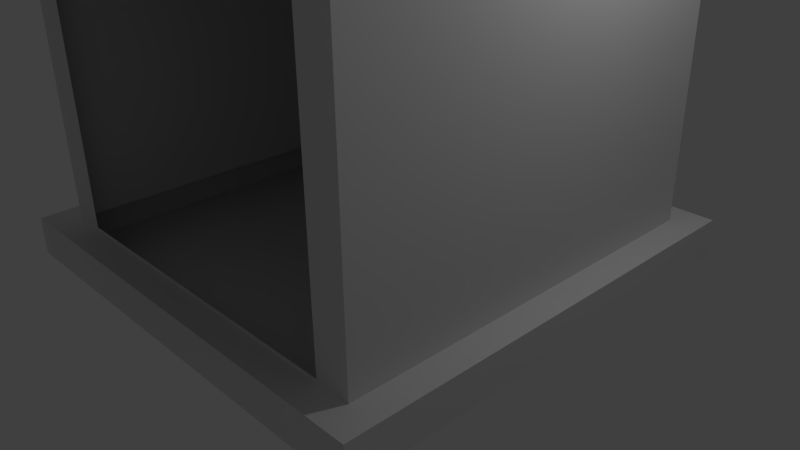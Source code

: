 # Source: 5.blend  (saved by Blender 2.71.0; exported with 4.5.12 LTS)
import bpy
from mathutils import Matrix  # noqa: F401  (used for matrix-valued properties, if any)

bpy.ops.wm.read_factory_settings(use_empty=True)
scene = bpy.context.scene
scene.name = 'Scene'

# ---- collections
col_collection_1 = bpy.data.collections.new('Collection 1'); scene.collection.children.link(col_collection_1)

# ---- world
world_world = bpy.data.worlds.new('World'); scene.world = world_world
world_world.color = (0.05088, 0.05088, 0.05088)
world_world.use_sun_shadow = False
world_world.sun_shadow_jitter_overblur = 0.0
world_world.cycles.sampling_method = 'MANUAL'
world_world.cycles.sample_map_resolution = 256

# ---- cameras
cam_camera = bpy.data.cameras.new('Camera')
cam_camera.clip_end = 100.0
cam_camera.lens = 35.0
cam_camera.sensor_width = 32.0
cam_camera.sensor_height = 18.0
cam_camera.ortho_scale = 7.314
cam_camera.dof.focus_distance = 0.0
cam_camera.dof.aperture_fstop = 128.0

# ---- lights
light_lamp = bpy.data.lights.new('Lamp', 'POINT')
light_lamp.transmission_factor = 0.0
light_lamp.cutoff_distance = 30.0
light_lamp.energy = 100.0
light_lamp.shadow_buffer_clip_start = 1.001
light_lamp.shadow_soft_size = 0.1
light_lamp.shadow_maximum_resolution = 0.006
light_lamp.use_absolute_resolution = True
light_lamp.cycles.use_multiple_importance_sampling = False

# ---- meshes
me_plane_001 = bpy.data.meshes.new('Plane.001')
me_plane_001.from_pydata([(0.0, -1.932, 0.177), (0.0, -1.932, 1.566), (-0.7234, -1.932, 0.177), (-0.7234, -1.932, 1.43), (-0.5918, -1.932, 1.511), (-0.5918, -1.932, 0.177), (0.0, -1.994, 0.177), (0.0, -1.994, 1.566), (-0.7234, -1.994, 0.177), (-0.7234, -1.994, 1.43), (-0.5918, -1.994, 1.511), (-0.5918, -1.994, 0.177)], [], [(6, 7, 10, 11), (11, 10, 9, 8), (5, 2, 3, 4), (0, 5, 4, 1), (4, 10, 7, 1), (3, 9, 10, 4), (2, 8, 9, 3)])
me_plane_001.use_remesh_preserve_volume = False
me_plane_001.use_remesh_preserve_attributes = False
me_plane_001.use_mirror_vertex_groups = False
me_plane_001.update()
me_plane = bpy.data.meshes.new('Plane')
me_plane.from_pydata([(1.0, -1.0, 0.0), (1.0, 1.0, 0.0), (1.0, -1.0, 0.1667), (1.0, 1.0, 0.1667), (0.8743, -0.8743, 0.1667), (0.8743, 0.8743, 0.1667), (0.8743, -0.8743, 2.833), (0.8743, 0.8743, 2.833), (0.9685, -1.063, 2.984), (0.9685, 1.063, 2.984), (0.9685, -1.063, 3.151), (0.9685, 1.063, 3.151), (0.8749, -0.862, 3.151), (0.8749, 0.862, 3.151), (0.8749, -0.862, 2.956), (0.8749, 0.862, 2.956), (0.8743, 0.8743, 2.647), (0.8743, 0.8743, 1.758), (0.8743, -0.8743, 2.647), (0.8743, -0.8743, 1.758), (0.7724, -0.8743, 1.86), (0.7724, -0.8743, 2.545), (0.1019, -0.8743, 2.545), (0.1019, -0.8743, 1.86), (0.1821, -0.8709, 2.325), (0.4533, -0.8709, 2.465), (0.421, -0.8709, 2.465), (0.4372, -0.8871, 2.481), (0.1019, -0.852, 2.545), (0.1019, -0.852, 1.86), (0.7724, -0.852, 1.86), (0.7724, -0.852, 2.545), (0.7083, -0.8852, 1.924), (0.7083, -0.8852, 2.481), (0.166, -0.8852, 2.481), (0.166, -0.8852, 1.924), (0.1019, -0.8852, 2.545), (0.1019, -0.8852, 1.86), (0.7724, -0.8852, 1.86), (0.7724, -0.8852, 2.545), (0.4372, -0.8871, 1.924), (0.421, -0.8709, 1.94), (0.4372, -0.852, 1.86), (0.4372, -0.852, 2.545), (0.4372, -0.8852, 1.924), (0.4372, -0.8852, 2.481), (0.4372, -0.8852, 1.86), (0.4372, -0.8852, 2.545), (0.4533, -0.8709, 1.94), (0.166, -0.8871, 1.924), (0.1821, -0.8709, 1.94), (0.1821, -0.8709, 2.465), (0.166, -0.8871, 2.481), (0.6922, -0.8709, 2.465), (0.1019, -0.852, 2.374), (0.1019, -0.852, 2.202), (0.1019, -0.852, 2.031), (0.7724, -0.852, 2.031), (0.7724, -0.852, 2.202), (0.7724, -0.852, 2.374), (0.166, -0.8852, 2.342), (0.166, -0.8852, 2.202), (0.166, -0.8852, 2.063), (0.7083, -0.8852, 2.063), (0.7083, -0.8852, 2.202), (0.7083, -0.8852, 2.342), (0.1019, -0.8852, 2.374), (0.1019, -0.8852, 2.202), (0.1019, -0.8852, 2.031), (0.7724, -0.8852, 2.031), (0.7724, -0.8852, 2.202), (0.7724, -0.8852, 2.374), (0.7083, -0.8871, 2.481), (0.6922, -0.8709, 1.94), (0.7083, -0.8871, 1.924), (0.7083, -0.8681, 1.924), (0.6922, -0.852, 1.94), (0.7083, -0.8681, 2.481), (0.6922, -0.852, 2.465), (0.166, -0.8681, 2.481), (0.1821, -0.852, 2.465), (0.1821, -0.852, 1.94), (0.166, -0.8681, 1.924), (0.4533, -0.852, 1.94), (0.421, -0.852, 1.94), (0.4372, -0.8681, 1.924), (0.4372, -0.8681, 2.481), (0.421, -0.852, 2.465), (0.4533, -0.852, 2.465), (0.1821, -0.852, 2.325), (0.1821, -0.852, 2.358), (0.166, -0.8681, 2.342), (0.1821, -0.852, 2.186), (0.1821, -0.852, 2.218), (0.166, -0.8681, 2.202), (0.166, -0.8681, 2.063), (0.1821, -0.852, 2.047), (0.1821, -0.852, 2.079), (0.6922, -0.852, 2.047), (0.7083, -0.8681, 2.063), (0.6922, -0.852, 2.079), (0.6922, -0.852, 2.186), (0.7083, -0.8681, 2.202), (0.6922, -0.852, 2.218), (0.7083, -0.8681, 2.342), (0.6922, -0.852, 2.358), (0.6922, -0.852, 2.325), (0.421, -0.852, 2.079), (0.421, -0.852, 2.047), (0.4533, -0.852, 2.047), (0.4533, -0.852, 2.079), (0.421, -0.852, 2.218), (0.421, -0.852, 2.186), (0.4533, -0.852, 2.186), (0.4533, -0.852, 2.218), (0.4533, -0.852, 2.358), (0.421, -0.852, 2.358), (0.421, -0.852, 2.325), (0.4533, -0.852, 2.325), (0.1821, -0.8709, 2.358), (0.166, -0.8871, 2.342), (0.1821, -0.8709, 2.186), (0.1821, -0.8709, 2.218), (0.166, -0.8871, 2.202), (0.166, -0.8871, 2.063), (0.1821, -0.8709, 2.047), (0.1821, -0.8709, 2.079), (0.6922, -0.8709, 2.047), (0.7083, -0.8871, 2.063), (0.6922, -0.8709, 2.079), (0.6922, -0.8709, 2.186), (0.7083, -0.8871, 2.202), (0.6922, -0.8709, 2.218), (0.7083, -0.8871, 2.342), (0.6922, -0.8709, 2.358), (0.6922, -0.8709, 2.325), (0.421, -0.8709, 2.079), (0.421, -0.8709, 2.047), (0.4533, -0.8709, 2.047), (0.4533, -0.8709, 2.079), (0.421, -0.8709, 2.218), (0.421, -0.8709, 2.186), (0.4533, -0.8709, 2.186), (0.4533, -0.8709, 2.218), (0.4533, -0.8709, 2.358), (0.421, -0.8709, 2.358), (0.421, -0.8709, 2.325), (0.4533, -0.8709, 2.325), (0.7083, -0.9064, 1.924), (0.166, -0.9064, 1.924), (0.1019, -0.9064, 1.86), (0.7724, -0.9064, 1.86), (0.4372, -0.9064, 1.924), (0.4372, -0.9064, 1.86), (0.8743, 0.8743, 1.511), (0.8743, -0.8743, 1.511), (0.8898, -1.0, 0.0), (0.8898, -1.0, 0.1667), (0.7767, -0.8743, 0.1667), (0.7767, -0.8743, 2.833), (0.8898, 1.0, 0.0), (0.8898, 1.0, 0.1667), (0.7767, 0.8743, 0.1667), (0.7767, 0.8743, 2.833), (0.8614, -1.063, 2.984), (0.8614, 1.063, 2.984), (0.8614, -1.063, 3.151), (0.8614, 1.063, 3.151), (0.7772, -0.862, 3.151), (0.7772, 0.862, 3.151), (0.7772, -0.862, 2.956), (0.7772, 0.862, 2.956), (0.7767, -0.8743, 1.758), (0.7767, -0.8743, 2.647), (0.7767, 0.8743, 1.758), (0.7767, 0.8743, 2.647), (0.6951, -0.8743, 1.86), (0.6951, -0.8743, 2.545), (0.7767, -0.8743, 1.511), (0.7767, 0.8743, 1.511), (0.618, -0.8743, 1.758), (0.618, -0.8743, 2.647), (0.5739, -0.8743, 1.86), (0.5739, -0.8743, 2.545), (0.618, -0.8743, 1.597), (0.708, -1.0, 0.0), (0.708, -1.0, 0.1667), (0.618, -0.8743, 0.1667), (0.618, -0.8743, 2.833), (0.708, 1.0, 0.0), (0.708, 1.0, 0.1667), (0.618, 0.8743, 0.1667), (0.618, 0.8743, 2.833), (0.6854, -1.063, 2.984), (0.6854, 1.063, 2.984), (0.6854, -1.063, 3.151), (0.6854, 1.063, 3.151), (0.6184, -0.862, 3.151), (0.6184, 0.862, 3.151), (0.6184, -0.862, 2.956), (0.6184, 0.862, 2.956), (0.618, 0.8743, 1.758), (0.618, 0.8743, 2.647), (0.618, 0.8743, 1.511), (0.7234, -0.8743, 0.177), (0.7234, -0.8743, 1.43), (0.5918, -0.8743, 1.511), (0.5918, -0.8743, 0.177), (0.7234, -1.932, 0.177), (0.7234, -1.932, 1.43), (0.5918, -1.932, 1.511), (0.5918, -1.932, 0.177), (0.7234, -1.994, 0.177), (0.7234, -1.994, 1.43), (0.5918, -1.994, 1.511), (0.5918, -1.994, 0.177), (-1.0, -1.0, 0.0), (-1.0, 1.0, 0.0), (-1.0, -1.0, 0.1667), (-1.0, 1.0, 0.1667), (-0.8743, -0.8743, 0.1667), (-0.8743, 0.8743, 0.1667), (-0.8743, -0.8743, 2.833), (-0.8743, 0.8743, 2.833), (0.0, -1.0, 0.0), (0.0, 1.0, 0.0), (0.0, -1.0, 0.1667), (0.0, 1.0, 0.1667), (0.0, -0.8743, 0.1667), (0.0, 0.8743, 0.1667), (0.0, -0.8743, 2.833), (0.0, 0.8743, 2.833), (-0.9685, -1.063, 2.984), (-0.9685, 1.063, 2.984), (0.0, -1.063, 2.984), (0.0, 1.063, 2.984), (-0.9685, -1.063, 3.151), (-0.9685, 1.063, 3.151), (0.0, -1.063, 3.151), (0.0, 1.063, 3.151), (-0.8749, -0.862, 3.151), (-0.8749, 0.862, 3.151), (0.0, -0.862, 3.151), (0.0, 0.862, 3.151), (-0.8749, -0.862, 2.956), (-0.8749, 0.862, 2.956), (0.0, -0.862, 2.956), (0.0, 0.862, 2.956), (-0.8743, 0.8743, 2.647), (-0.8743, 0.8743, 1.758), (-0.8743, -0.8743, 2.647), (-0.8743, -0.8743, 1.758), (0.0, 0.8743, 1.758), (0.0, 0.8743, 2.647), (0.0, -0.8743, 1.758), (0.0, -0.8743, 2.647), (-0.7724, -0.8743, 1.86), (-0.7724, -0.8743, 2.545), (-0.1019, -0.8743, 2.545), (-0.1019, -0.8743, 1.86), (-0.1821, -0.8709, 2.325), (-0.4533, -0.8709, 2.465), (-0.421, -0.8709, 2.465), (-0.4372, -0.8871, 2.481), (-0.1019, -0.852, 2.545), (-0.1019, -0.852, 1.86), (-0.7724, -0.852, 1.86), (-0.7724, -0.852, 2.545), (-0.7083, -0.8852, 1.924), (-0.7083, -0.8852, 2.481), (-0.166, -0.8852, 2.481), (-0.166, -0.8852, 1.924), (-0.1019, -0.8852, 2.545), (-0.1019, -0.8852, 1.86), (-0.7724, -0.8852, 1.86), (-0.7724, -0.8852, 2.545), (-0.4372, -0.8871, 1.924), (-0.421, -0.8709, 1.94), (-0.4372, -0.852, 1.86), (-0.4372, -0.852, 2.545), (-0.4372, -0.8852, 1.924), (-0.4372, -0.8852, 2.481), (-0.4372, -0.8852, 1.86), (-0.4372, -0.8852, 2.545), (-0.4533, -0.8709, 1.94), (-0.166, -0.8871, 1.924), (-0.1821, -0.8709, 1.94), (-0.1821, -0.8709, 2.465), (-0.166, -0.8871, 2.481), (-0.6922, -0.8709, 2.465), (-0.1019, -0.852, 2.374), (-0.1019, -0.852, 2.202), (-0.1019, -0.852, 2.031), (-0.7724, -0.852, 2.031), (-0.7724, -0.852, 2.202), (-0.7724, -0.852, 2.374), (-0.166, -0.8852, 2.342), (-0.166, -0.8852, 2.202), (-0.166, -0.8852, 2.063), (-0.7083, -0.8852, 2.063), (-0.7083, -0.8852, 2.202), (-0.7083, -0.8852, 2.342), (-0.1019, -0.8852, 2.374), (-0.1019, -0.8852, 2.202), (-0.1019, -0.8852, 2.031), (-0.7724, -0.8852, 2.031), (-0.7724, -0.8852, 2.202), (-0.7724, -0.8852, 2.374), (-0.7083, -0.8871, 2.481), (-0.6922, -0.8709, 1.94), (-0.7083, -0.8871, 1.924), (-0.7083, -0.8681, 1.924), (-0.6922, -0.852, 1.94), (-0.7083, -0.8681, 2.481), (-0.6922, -0.852, 2.465), (-0.166, -0.8681, 2.481), (-0.1821, -0.852, 2.465), (-0.1821, -0.852, 1.94), (-0.166, -0.8681, 1.924), (-0.4533, -0.852, 1.94), (-0.421, -0.852, 1.94), (-0.4372, -0.8681, 1.924), (-0.4372, -0.8681, 2.481), (-0.421, -0.852, 2.465), (-0.4533, -0.852, 2.465), (-0.1821, -0.852, 2.325), (-0.1821, -0.852, 2.358), (-0.166, -0.8681, 2.342), (-0.1821, -0.852, 2.186), (-0.1821, -0.852, 2.218), (-0.166, -0.8681, 2.202), (-0.166, -0.8681, 2.063), (-0.1821, -0.852, 2.047), (-0.1821, -0.852, 2.079), (-0.6922, -0.852, 2.047), (-0.7083, -0.8681, 2.063), (-0.6922, -0.852, 2.079), (-0.6922, -0.852, 2.186), (-0.7083, -0.8681, 2.202), (-0.6922, -0.852, 2.218), (-0.7083, -0.8681, 2.342), (-0.6922, -0.852, 2.358), (-0.6922, -0.852, 2.325), (-0.421, -0.852, 2.079), (-0.421, -0.852, 2.047), (-0.4533, -0.852, 2.047), (-0.4533, -0.852, 2.079), (-0.421, -0.852, 2.218), (-0.421, -0.852, 2.186), (-0.4533, -0.852, 2.186), (-0.4533, -0.852, 2.218), (-0.4533, -0.852, 2.358), (-0.421, -0.852, 2.358), (-0.421, -0.852, 2.325), (-0.4533, -0.852, 2.325), (-0.1821, -0.8709, 2.358), (-0.166, -0.8871, 2.342), (-0.1821, -0.8709, 2.186), (-0.1821, -0.8709, 2.218), (-0.166, -0.8871, 2.202), (-0.166, -0.8871, 2.063), (-0.1821, -0.8709, 2.047), (-0.1821, -0.8709, 2.079), (-0.6922, -0.8709, 2.047), (-0.7083, -0.8871, 2.063), (-0.6922, -0.8709, 2.079), (-0.6922, -0.8709, 2.186), (-0.7083, -0.8871, 2.202), (-0.6922, -0.8709, 2.218), (-0.7083, -0.8871, 2.342), (-0.6922, -0.8709, 2.358), (-0.6922, -0.8709, 2.325), (-0.421, -0.8709, 2.079), (-0.421, -0.8709, 2.047), (-0.4533, -0.8709, 2.047), (-0.4533, -0.8709, 2.079), (-0.421, -0.8709, 2.218), (-0.421, -0.8709, 2.186), (-0.4533, -0.8709, 2.186), (-0.4533, -0.8709, 2.218), (-0.4533, -0.8709, 2.358), (-0.421, -0.8709, 2.358), (-0.421, -0.8709, 2.325), (-0.4533, -0.8709, 2.325), (-0.7083, -0.9064, 1.924), (-0.166, -0.9064, 1.924), (-0.1019, -0.9064, 1.86), (-0.7724, -0.9064, 1.86), (-0.4372, -0.9064, 1.924), (-0.4372, -0.9064, 1.86), (-0.8743, 0.8743, 1.511), (-0.8743, -0.8743, 1.511), (0.0, 0.8743, 1.511), (0.0, -0.8743, 1.656), (-0.8898, -1.0, 0.0), (-0.8898, -1.0, 0.1667), (-0.7767, -0.8743, 0.1667), (-0.7767, -0.8743, 2.833), (-0.8898, 1.0, 0.0), (-0.8898, 1.0, 0.1667), (-0.7767, 0.8743, 0.1667), (-0.7767, 0.8743, 2.833), (-0.8614, -1.063, 2.984), (-0.8614, 1.063, 2.984), (-0.8614, -1.063, 3.151), (-0.8614, 1.063, 3.151), (-0.7772, -0.862, 3.151), (-0.7772, 0.862, 3.151), (-0.7772, -0.862, 2.956), (-0.7772, 0.862, 2.956), (-0.7767, -0.8743, 1.758), (-0.7767, -0.8743, 2.647), (-0.7767, 0.8743, 1.758), (-0.7767, 0.8743, 2.647), (-0.6951, -0.8743, 1.86), (-0.6951, -0.8743, 2.545), (-0.7767, -0.8743, 1.511), (-0.7767, 0.8743, 1.511), (-0.618, -0.8743, 1.758), (-0.618, -0.8743, 2.647), (-0.5739, -0.8743, 1.86), (-0.5739, -0.8743, 2.545), (-0.618, -0.8743, 1.597), (-0.708, -1.0, 0.0), (-0.708, -1.0, 0.1667), (-0.618, -0.8743, 0.1667), (-0.618, -0.8743, 2.833), (-0.708, 1.0, 0.0), (-0.708, 1.0, 0.1667), (-0.618, 0.8743, 0.1667), (-0.618, 0.8743, 2.833), (-0.6854, -1.063, 2.984), (-0.6854, 1.063, 2.984), (-0.6854, -1.063, 3.151), (-0.6854, 1.063, 3.151), (-0.6184, -0.862, 3.151), (-0.6184, 0.862, 3.151), (-0.6184, -0.862, 2.956), (-0.6184, 0.862, 2.956), (-0.618, 0.8743, 1.758), (-0.618, 0.8743, 2.647), (-0.618, 0.8743, 1.511), (0.0, -0.8743, 0.177), (0.0, -0.8743, 1.566), (-0.7234, -0.8743, 0.177), (-0.7234, -0.8743, 1.43), (-0.5918, -0.8743, 1.511), (-0.5918, -0.8743, 0.177), (0.0, -1.932, 0.177), (0.0, -1.932, 1.566), (-0.7234, -1.932, 0.177), (-0.5918, -1.932, 0.177), (0.0, -1.994, 0.177), (0.0, -1.994, 1.566), (-0.7234, -1.994, 0.177), (-0.5918, -1.994, 0.177)], [], [(156, 160, 1, 0), (156, 0, 2, 157), (0, 1, 3, 2), (5, 4, 2, 3), (162, 5, 3, 161), (159, 6, 8, 164), (18, 16, 7, 6), (173, 18, 6, 159), (202, 253, 231, 192), (189, 225, 227, 190), (187, 228, 226, 186), (194, 235, 239, 196), (192, 231, 235, 194), (6, 7, 9, 8), (166, 10, 12, 168), (8, 9, 11, 10), (164, 8, 10, 166), (198, 243, 247, 200), (196, 239, 243, 198), (10, 11, 13, 12), (170, 14, 15, 171), (12, 13, 15, 14), (168, 12, 14, 170), (155, 154, 17, 19), (19, 17, 16, 18), (178, 155, 19, 172), (203, 392, 252, 201), (201, 252, 253, 202), (21, 20, 19, 18), (23, 22, 255, 254), (182, 23, 254, 180), (177, 21, 18, 173), (79, 86, 45, 34), (115, 105, 78, 88), (56, 29, 37, 68), (90, 116, 87, 80), (59, 31, 39, 71), (60, 34, 36, 66), (63, 32, 38, 69), (35, 37, 150, 149), (45, 33, 39, 47), (43, 28, 36, 47), (93, 111, 117, 89), (42, 30, 38, 46), (75, 85, 44, 32), (82, 95, 62, 35), (91, 79, 34, 60), (32, 44, 152, 148), (34, 45, 47, 36), (31, 43, 47, 39), (83, 76, 98, 109), (29, 42, 46, 37), (77, 104, 65, 33), (102, 99, 63, 64), (104, 102, 64, 65), (28, 54, 66, 36), (54, 55, 67, 66), (55, 56, 68, 67), (81, 84, 108, 96), (110, 100, 101, 113), (97, 107, 112, 92), (30, 57, 69, 38), (57, 58, 70, 69), (58, 59, 71, 70), (35, 62, 68, 37), (62, 61, 67, 68), (61, 60, 66, 67), (33, 65, 71, 39), (65, 64, 70, 71), (64, 63, 69, 70), (86, 77, 33, 45), (48, 41, 40), (114, 103, 106, 118), (85, 82, 35, 44), (95, 94, 61, 62), (94, 91, 60, 61), (96, 108, 137, 125), (91, 94, 123, 120), (103, 114, 143, 132), (115, 88, 25, 144), (110, 113, 142, 139), (106, 103, 132, 135), (85, 75, 74, 40), (92, 112, 141, 121), (84, 81, 50, 41), (94, 95, 124, 123), (105, 115, 144, 134), (90, 80, 51, 119), (114, 118, 147, 143), (76, 83, 48, 73), (108, 84, 41, 137), (89, 117, 146, 24), (86, 79, 52, 27), (75, 99, 128, 74), (107, 97, 126, 136), (93, 89, 24, 122), (109, 98, 127, 138), (104, 77, 72, 133), (112, 107, 136, 141), (77, 86, 27, 72), (80, 87, 26, 51), (99, 102, 131, 128), (111, 93, 122, 140), (78, 105, 134, 53), (97, 92, 121, 126), (113, 101, 130, 142), (95, 82, 49, 124), (87, 116, 145, 26), (117, 111, 140, 146), (99, 75, 32, 63), (27, 26, 25), (24, 119, 120), (121, 122, 123), (124, 125, 126), (127, 128, 129), (130, 131, 132), (133, 134, 135), (136, 137, 138, 139), (140, 141, 142, 143), (144, 145, 146, 147), (124, 49, 50, 125), (133, 72, 53, 134), (41, 50, 49, 40), (27, 52, 51, 26), (40, 74, 73, 48), (25, 53, 72, 27), (144, 25, 26, 145), (119, 51, 52, 120), (122, 24, 120, 123), (126, 121, 123, 124), (127, 73, 74, 128), (130, 129, 128, 131), (135, 132, 131, 133), (137, 41, 48, 138), (141, 136, 139, 142), (146, 140, 143, 147), (129, 139, 138, 127), (132, 143, 142, 130), (134, 144, 147, 135), (136, 126, 125, 137), (140, 122, 121, 141), (145, 119, 24, 146), (101, 100, 129, 130), (83, 109, 138, 48), (88, 78, 53, 25), (79, 91, 120, 52), (81, 96, 125, 50), (100, 110, 139, 129), (118, 106, 135, 147), (82, 85, 40, 49), (98, 76, 73, 127), (116, 90, 119, 145), (102, 104, 133, 131), (152, 149, 150, 153), (148, 152, 153, 151), (46, 38, 151, 153), (44, 35, 149, 152), (38, 32, 148, 151), (37, 46, 153, 150), (4, 5, 154, 155), (158, 4, 155, 178), (191, 229, 392, 203), (185, 189, 160, 156), (185, 156, 157, 186), (191, 162, 161, 190), (188, 159, 164, 193), (181, 173, 159, 188), (16, 175, 163, 7), (1, 160, 161, 3), (4, 158, 157, 2), (9, 165, 167, 11), (7, 163, 165, 9), (195, 166, 168, 197), (193, 164, 166, 195), (13, 169, 171, 15), (11, 167, 169, 13), (199, 170, 171, 200), (197, 168, 170, 199), (184, 178, 172, 180), (154, 179, 174, 17), (17, 174, 175, 16), (20, 176, 172, 19), (183, 177, 173, 181), (158, 178, 205, 204), (5, 162, 179, 154), (175, 202, 192, 163), (160, 189, 190, 161), (158, 187, 186, 157), (165, 194, 196, 167), (163, 192, 194, 165), (169, 198, 200, 171), (167, 196, 198, 169), (179, 203, 201, 174), (174, 201, 202, 175), (176, 182, 180, 172), (162, 191, 203, 179), (224, 225, 189, 185), (224, 185, 186, 226), (229, 191, 190, 227), (230, 188, 193, 234), (255, 181, 188, 230), (238, 195, 197, 242), (234, 193, 195, 238), (246, 199, 200, 247), (242, 197, 199, 246), (393, 184, 180, 254), (22, 183, 181, 255), (178, 184, 206, 205), (452, 215, 214, 453), (215, 212, 213, 214), (187, 158, 204, 207), (184, 393, 443, 206), (228, 187, 207, 442), (211, 210, 209, 208), (448, 449, 210, 211), (448, 211, 215, 452), (210, 449, 453, 214), (211, 208, 212, 215), (209, 210, 214, 213), (208, 209, 213, 212), (394, 216, 217, 398), (394, 395, 218, 216), (216, 218, 219, 217), (221, 219, 218, 220), (400, 399, 219, 221), (397, 402, 232, 222), (250, 222, 223, 248), (411, 397, 222, 250), (440, 430, 231, 253), (427, 428, 227, 225), (425, 424, 226, 228), (432, 434, 239, 235), (430, 432, 235, 231), (222, 232, 233, 223), (404, 406, 240, 236), (232, 236, 237, 233), (402, 404, 236, 232), (436, 438, 247, 243), (434, 436, 243, 239), (236, 240, 241, 237), (408, 409, 245, 244), (240, 244, 245, 241), (406, 408, 244, 240), (391, 251, 249, 390), (251, 250, 248, 249), (416, 410, 251, 391), (441, 439, 252, 392), (439, 440, 253, 252), (257, 250, 251, 256), (259, 254, 255, 258), (420, 418, 254, 259), (415, 411, 250, 257), (315, 270, 281, 322), (351, 324, 314, 341), (292, 304, 273, 265), (326, 316, 323, 352), (295, 307, 275, 267), (296, 302, 272, 270), (299, 305, 274, 268), (271, 385, 386, 273), (281, 283, 275, 269), (279, 283, 272, 264), (329, 325, 353, 347), (278, 282, 274, 266), (311, 268, 280, 321), (318, 271, 298, 331), (327, 296, 270, 315), (268, 384, 388, 280), (270, 272, 283, 281), (267, 275, 283, 279), (319, 345, 334, 312), (265, 273, 282, 278), (313, 269, 301, 340), (338, 300, 299, 335), (340, 301, 300, 338), (264, 272, 302, 290), (290, 302, 303, 291), (291, 303, 304, 292), (317, 332, 344, 320), (346, 349, 337, 336), (333, 328, 348, 343), (266, 274, 305, 293), (293, 305, 306, 294), (294, 306, 307, 295), (271, 273, 304, 298), (298, 304, 303, 297), (297, 303, 302, 296), (269, 275, 307, 301), (301, 307, 306, 300), (300, 306, 305, 299), (322, 281, 269, 313), (284, 276, 277), (350, 354, 342, 339), (321, 280, 271, 318), (331, 298, 297, 330), (330, 297, 296, 327), (332, 361, 373, 344), (327, 356, 359, 330), (339, 368, 379, 350), (351, 380, 261, 324), (346, 375, 378, 349), (342, 371, 368, 339), (321, 276, 310, 311), (328, 357, 377, 348), (320, 277, 286, 317), (330, 359, 360, 331), (341, 370, 380, 351), (326, 355, 287, 316), (350, 379, 383, 354), (312, 309, 284, 319), (344, 373, 277, 320), (325, 260, 382, 353), (322, 263, 288, 315), (311, 310, 364, 335), (343, 372, 362, 333), (329, 358, 260, 325), (345, 374, 363, 334), (340, 369, 308, 313), (348, 377, 372, 343), (313, 308, 263, 322), (316, 287, 262, 323), (335, 364, 367, 338), (347, 376, 358, 329), (314, 289, 370, 341), (333, 362, 357, 328), (349, 378, 366, 337), (331, 360, 285, 318), (323, 262, 381, 352), (353, 382, 376, 347), (335, 299, 268, 311), (263, 261, 262), (260, 356, 355), (357, 359, 358), (360, 362, 361), (363, 365, 364), (366, 368, 367), (369, 371, 370), (372, 375, 374, 373), (376, 379, 378, 377), (380, 383, 382, 381), (360, 361, 286, 285), (369, 370, 289, 308), (277, 276, 285, 286), (263, 262, 287, 288), (276, 284, 309, 310), (261, 263, 308, 289), (380, 381, 262, 261), (355, 356, 288, 287), (358, 359, 356, 260), (362, 360, 359, 357), (363, 364, 310, 309), (366, 367, 364, 365), (371, 369, 367, 368), (373, 374, 284, 277), (377, 378, 375, 372), (382, 383, 379, 376), (365, 363, 374, 375), (368, 366, 378, 379), (370, 371, 383, 380), (372, 373, 361, 362), (376, 377, 357, 358), (381, 382, 260, 355), (337, 366, 365, 336), (319, 284, 374, 345), (324, 261, 289, 314), (315, 288, 356, 327), (317, 286, 361, 332), (336, 365, 375, 346), (354, 383, 371, 342), (318, 285, 276, 321), (334, 363, 309, 312), (352, 381, 355, 326), (338, 367, 369, 340), (388, 389, 386, 385), (384, 387, 389, 388), (282, 389, 387, 274), (280, 388, 385, 271), (274, 387, 384, 268), (273, 386, 389, 282), (220, 391, 390, 221), (396, 416, 391, 220), (429, 441, 392, 229), (423, 394, 398, 427), (423, 424, 395, 394), (429, 428, 399, 400), (426, 431, 402, 397), (419, 426, 397, 411), (248, 223, 401, 413), (217, 219, 399, 398), (220, 218, 395, 396), (233, 237, 405, 403), (223, 233, 403, 401), (433, 435, 406, 404), (431, 433, 404, 402), (241, 245, 409, 407), (237, 241, 407, 405), (437, 438, 409, 408), (435, 437, 408, 406), (422, 418, 410, 416), (390, 249, 412, 417), (249, 248, 413, 412), (256, 251, 410, 414), (421, 419, 411, 415), (396, 444, 445, 416), (221, 390, 417, 400), (413, 401, 430, 440), (398, 399, 428, 427), (396, 395, 424, 425), (403, 405, 434, 432), (401, 403, 432, 430), (407, 409, 438, 436), (405, 407, 436, 434), (417, 412, 439, 441), (412, 413, 440, 439), (414, 410, 418, 420), (400, 417, 441, 429), (224, 423, 427, 225), (224, 226, 424, 423), (229, 227, 428, 429), (230, 234, 431, 426), (255, 230, 426, 419), (238, 242, 435, 433), (234, 238, 433, 431), (246, 247, 438, 437), (242, 246, 437, 435), (393, 254, 418, 422), (258, 255, 419, 421), (416, 445, 446, 422), (425, 447, 444, 396), (422, 446, 443, 393), (228, 442, 447, 425), (448, 452, 455, 451), (451, 455, 454, 450)])
me_plane.use_remesh_preserve_volume = False
me_plane.use_remesh_preserve_attributes = False
me_plane.use_mirror_vertex_groups = False
me_plane.update()

# ---- objects
ob_plane_001 = bpy.data.objects.new('Plane.001', me_plane_001)
ob_plane = bpy.data.objects.new('Plane', me_plane)
ob_lamp = bpy.data.objects.new('Lamp', light_lamp)
ob_camera = bpy.data.objects.new('Camera', cam_camera)

# ---- transforms, parenting, visibility, modifiers, constraints
ob_plane_001.location = (0.0, 0.0, 0.0)
ob_plane_001.scale = (3.0, 3.0, 3.0)
ob_plane_001.lineart.crease_threshold = 0.0
ob_plane.location = (0.0, 0.0, 0.0)
ob_plane.scale = (3.0, 3.0, 3.0)
ob_plane.lineart.crease_threshold = 0.0
ob_lamp.location = (4.076, 1.005, 5.904)
ob_lamp.rotation_euler = (0.6503, 0.05522, 1.866)
ob_lamp.lock_rotations_4d = False
ob_lamp.empty_display_type = 'ARROWS'
ob_lamp.color = (0.0, 0.0, 0.0, 0.0)
ob_lamp.lineart.crease_threshold = 0.0
ob_camera.location = (7.481, -6.508, 5.344)
ob_camera.rotation_euler = (1.109, 0.01082, 0.8149)
ob_camera.lock_rotations_4d = False
ob_camera.empty_display_type = 'ARROWS'
ob_camera.color = (0.0, 0.0, 0.0, 0.0)
ob_camera.display_type = 'WIRE'
ob_camera.lineart.crease_threshold = 0.0

# ---- collection membership
col_collection_1.objects.link(ob_plane_001)
col_collection_1.objects.link(ob_plane)
col_collection_1.objects.link(ob_lamp)
col_collection_1.objects.link(ob_camera)

# ---- scene / render settings (as saved in the file)
scene.camera = ob_camera
scene.frame_start = 1; scene.frame_end = 250; scene.frame_set(1)
scene.render.engine = 'BLENDER_EEVEE_NEXT'
scene.render.resolution_percentage = 50
scene.render.dither_intensity = 0.0
scene.cycles.use_denoising = False
scene.cycles.samples = 10
scene.cycles.sampling_pattern = 'TABULATED_SOBOL'
scene.cycles.light_sampling_threshold = 0.0
scene.cycles.use_adaptive_sampling = False
scene.cycles.use_light_tree = False
scene.cycles.blur_glossy = 0.0
scene.cycles.volume_bounces = 1
scene.cycles.pixel_filter_type = 'GAUSSIAN'
scene.cycles.sample_clamp_indirect = 0.0
scene.view_settings.view_transform = 'Standard'
bpy.context.view_layer.update()
